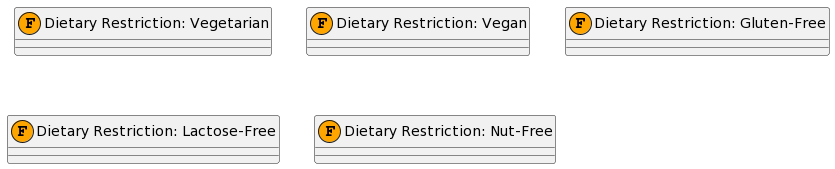

The diagram above was rendered by PlantUML. Its source (embedded in the PNG):
@startuml
!define FILTER_COLOR #FFA500

!define DIETARY_RESTRICTION_ITEM(item, label) class item as "Dietary Restriction: label" << (F,FILTER_COLOR) >>

DIETARY_RESTRICTION_ITEM(Vegetarian, Vegetarian)
DIETARY_RESTRICTION_ITEM(Vegan, Vegan)
DIETARY_RESTRICTION_ITEM(GlutenFree, Gluten-Free)
DIETARY_RESTRICTION_ITEM(LactoseFree, Lactose-Free)
DIETARY_RESTRICTION_ITEM(NutFree, Nut-Free)
@enduml